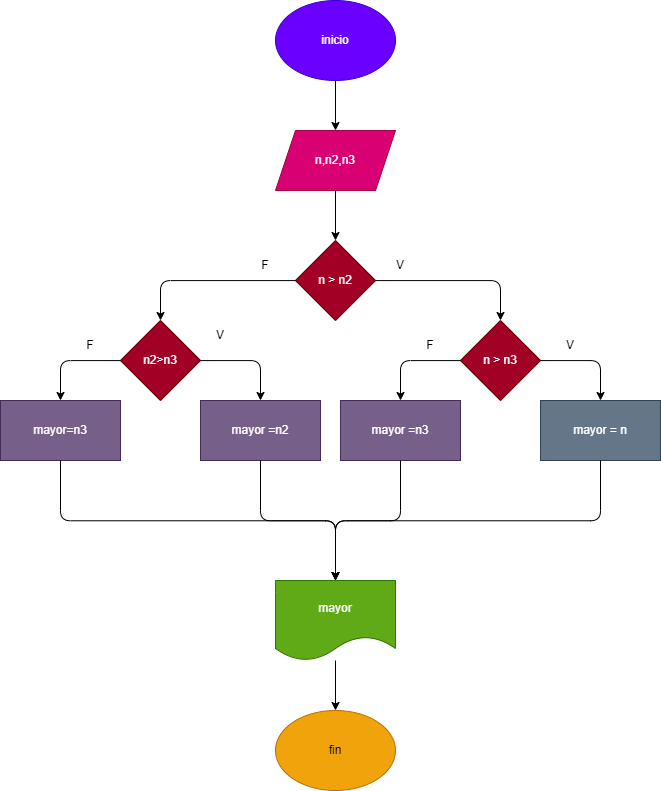

The diagram above was exported from draw.io. Its source (the exported page's mxGraphModel, read from the mxfile embedded in the PNG):
<mxGraphModel dx="462" dy="1127" grid="1" gridSize="10" guides="1" tooltips="1" connect="1" arrows="1" fold="1" page="1" pageScale="1" pageWidth="850" pageHeight="1100" math="0" shadow="0">
  <root>
    <mxCell id="0" />
    <mxCell id="1" parent="0" />
    <mxCell id="2" value="inicio" style="ellipse;whiteSpace=wrap;html=1;fillColor=#6a00ff;fontColor=#ffffff;strokeColor=#3700CC;" parent="1" vertex="1">
      <mxGeometry x="365" y="120" width="120" height="80" as="geometry" />
    </mxCell>
    <mxCell id="3" value="n,n2,n3" style="shape=parallelogram;perimeter=parallelogramPerimeter;whiteSpace=wrap;html=1;fixedSize=1;fillColor=#d80073;fontColor=#ffffff;strokeColor=#A50040;" parent="1" vertex="1">
      <mxGeometry x="365" y="250" width="120" height="60" as="geometry" />
    </mxCell>
    <mxCell id="4" value="n &amp;gt; n2" style="rhombus;whiteSpace=wrap;html=1;fillColor=#a20025;fontColor=#ffffff;strokeColor=#6F0000;" parent="1" vertex="1">
      <mxGeometry x="385" y="360" width="80" height="80" as="geometry" />
    </mxCell>
    <mxCell id="7" value="fin" style="ellipse;whiteSpace=wrap;html=1;fillColor=#f0a30a;fontColor=#000000;strokeColor=#BD7000;" parent="1" vertex="1">
      <mxGeometry x="365" y="830" width="120" height="80" as="geometry" />
    </mxCell>
    <mxCell id="8" value="" style="endArrow=classic;html=1;" parent="1" source="2" target="3" edge="1">
      <mxGeometry width="50" height="50" relative="1" as="geometry">
        <mxPoint x="330" y="440" as="sourcePoint" />
        <mxPoint x="380" y="390" as="targetPoint" />
      </mxGeometry>
    </mxCell>
    <mxCell id="9" value="" style="endArrow=classic;html=1;" parent="1" source="3" target="4" edge="1">
      <mxGeometry width="50" height="50" relative="1" as="geometry">
        <mxPoint x="435" y="210" as="sourcePoint" />
        <mxPoint x="435" y="260" as="targetPoint" />
      </mxGeometry>
    </mxCell>
    <mxCell id="11" value="" style="edgeStyle=segmentEdgeStyle;endArrow=classic;html=1;" parent="1" source="4" target="22" edge="1">
      <mxGeometry width="50" height="50" relative="1" as="geometry">
        <mxPoint x="330" y="440" as="sourcePoint" />
        <mxPoint x="325" y="500" as="targetPoint" />
      </mxGeometry>
    </mxCell>
    <mxCell id="12" value="" style="edgeStyle=segmentEdgeStyle;endArrow=classic;html=1;startArrow=none;" parent="1" source="4" target="17" edge="1">
      <mxGeometry width="50" height="50" relative="1" as="geometry">
        <mxPoint x="395" y="410" as="sourcePoint" />
        <mxPoint x="560" y="470" as="targetPoint" />
      </mxGeometry>
    </mxCell>
    <mxCell id="15" value="V" style="text;html=1;strokeColor=none;fillColor=none;align=center;verticalAlign=middle;whiteSpace=wrap;rounded=0;" parent="1" vertex="1">
      <mxGeometry x="460" y="370" width="60" height="30" as="geometry" />
    </mxCell>
    <mxCell id="16" value="F" style="text;html=1;strokeColor=none;fillColor=none;align=center;verticalAlign=middle;whiteSpace=wrap;rounded=0;" parent="1" vertex="1">
      <mxGeometry x="325" y="370" width="60" height="30" as="geometry" />
    </mxCell>
    <mxCell id="17" value="n &amp;gt; n3" style="rhombus;whiteSpace=wrap;html=1;fillColor=#a20025;fontColor=#ffffff;strokeColor=#6F0000;" parent="1" vertex="1">
      <mxGeometry x="550" y="440" width="80" height="80" as="geometry" />
    </mxCell>
    <mxCell id="20" value="mayor =n3" style="rounded=0;whiteSpace=wrap;html=1;fillColor=#76608a;fontColor=#ffffff;strokeColor=#432D57;" parent="1" vertex="1">
      <mxGeometry x="430" y="520" width="120" height="60" as="geometry" />
    </mxCell>
    <mxCell id="21" value="mayor = n" style="rounded=0;whiteSpace=wrap;html=1;fillColor=#647687;fontColor=#ffffff;strokeColor=#314354;" parent="1" vertex="1">
      <mxGeometry x="630" y="520" width="120" height="60" as="geometry" />
    </mxCell>
    <mxCell id="22" value="n2&amp;gt;n3" style="rhombus;whiteSpace=wrap;html=1;fillColor=#a20025;fontColor=#ffffff;strokeColor=#6F0000;" parent="1" vertex="1">
      <mxGeometry x="210" y="440" width="80" height="80" as="geometry" />
    </mxCell>
    <mxCell id="23" value="mayor =n2" style="rounded=0;whiteSpace=wrap;html=1;fillColor=#76608a;fontColor=#ffffff;strokeColor=#432D57;" parent="1" vertex="1">
      <mxGeometry x="290" y="520" width="120" height="60" as="geometry" />
    </mxCell>
    <mxCell id="24" value="mayor=n3" style="rounded=0;whiteSpace=wrap;html=1;fillColor=#76608a;fontColor=#ffffff;strokeColor=#432D57;" parent="1" vertex="1">
      <mxGeometry x="90" y="520" width="120" height="60" as="geometry" />
    </mxCell>
    <mxCell id="42" style="edgeStyle=none;html=1;" parent="1" source="25" target="7" edge="1">
      <mxGeometry relative="1" as="geometry" />
    </mxCell>
    <mxCell id="25" value="mayor" style="shape=document;whiteSpace=wrap;html=1;boundedLbl=1;fillColor=#60a917;fontColor=#ffffff;strokeColor=#2D7600;" parent="1" vertex="1">
      <mxGeometry x="365" y="700" width="120" height="80" as="geometry" />
    </mxCell>
    <mxCell id="26" value="" style="edgeStyle=elbowEdgeStyle;elbow=vertical;endArrow=classic;html=1;" parent="1" source="24" target="25" edge="1">
      <mxGeometry width="50" height="50" relative="1" as="geometry">
        <mxPoint x="400" y="710" as="sourcePoint" />
        <mxPoint x="450" y="660" as="targetPoint" />
      </mxGeometry>
    </mxCell>
    <mxCell id="27" value="" style="edgeStyle=elbowEdgeStyle;elbow=vertical;endArrow=classic;html=1;" parent="1" source="21" target="25" edge="1">
      <mxGeometry width="50" height="50" relative="1" as="geometry">
        <mxPoint x="160" y="590" as="sourcePoint" />
        <mxPoint x="435" y="710" as="targetPoint" />
      </mxGeometry>
    </mxCell>
    <mxCell id="28" value="" style="edgeStyle=elbowEdgeStyle;elbow=vertical;endArrow=classic;html=1;" parent="1" source="23" target="25" edge="1">
      <mxGeometry width="50" height="50" relative="1" as="geometry">
        <mxPoint x="400" y="710" as="sourcePoint" />
        <mxPoint x="450" y="660" as="targetPoint" />
      </mxGeometry>
    </mxCell>
    <mxCell id="29" value="" style="edgeStyle=elbowEdgeStyle;elbow=vertical;endArrow=classic;html=1;" parent="1" source="20" target="25" edge="1">
      <mxGeometry width="50" height="50" relative="1" as="geometry">
        <mxPoint x="360" y="590" as="sourcePoint" />
        <mxPoint x="435" y="710" as="targetPoint" />
      </mxGeometry>
    </mxCell>
    <mxCell id="32" value="" style="edgeStyle=segmentEdgeStyle;endArrow=classic;html=1;" parent="1" source="17" target="21" edge="1">
      <mxGeometry width="50" height="50" relative="1" as="geometry">
        <mxPoint x="400" y="540" as="sourcePoint" />
        <mxPoint x="690" y="330" as="targetPoint" />
      </mxGeometry>
    </mxCell>
    <mxCell id="33" value="" style="edgeStyle=segmentEdgeStyle;endArrow=classic;html=1;" parent="1" source="17" target="20" edge="1">
      <mxGeometry width="50" height="50" relative="1" as="geometry">
        <mxPoint x="639.9999999999998" y="490.0000000000002" as="sourcePoint" />
        <mxPoint x="700" y="530" as="targetPoint" />
      </mxGeometry>
    </mxCell>
    <mxCell id="34" value="" style="edgeStyle=segmentEdgeStyle;endArrow=classic;html=1;" parent="1" source="22" target="23" edge="1">
      <mxGeometry width="50" height="50" relative="1" as="geometry">
        <mxPoint x="560.0000000000002" y="490.0000000000002" as="sourcePoint" />
        <mxPoint x="500" y="530" as="targetPoint" />
      </mxGeometry>
    </mxCell>
    <mxCell id="35" value="" style="edgeStyle=segmentEdgeStyle;endArrow=classic;html=1;" parent="1" source="22" target="24" edge="1">
      <mxGeometry width="50" height="50" relative="1" as="geometry">
        <mxPoint x="299.95238095238096" y="490.04761904761904" as="sourcePoint" />
        <mxPoint x="360" y="530" as="targetPoint" />
      </mxGeometry>
    </mxCell>
    <mxCell id="36" value="F" style="text;html=1;strokeColor=none;fillColor=none;align=center;verticalAlign=middle;whiteSpace=wrap;rounded=0;" parent="1" vertex="1">
      <mxGeometry x="150" y="450" width="60" height="30" as="geometry" />
    </mxCell>
    <mxCell id="37" value="F" style="text;html=1;strokeColor=none;fillColor=none;align=center;verticalAlign=middle;whiteSpace=wrap;rounded=0;" parent="1" vertex="1">
      <mxGeometry x="490" y="450" width="60" height="30" as="geometry" />
    </mxCell>
    <mxCell id="38" value="V" style="text;html=1;strokeColor=none;fillColor=none;align=center;verticalAlign=middle;whiteSpace=wrap;rounded=0;" parent="1" vertex="1">
      <mxGeometry x="280" y="440" width="60" height="30" as="geometry" />
    </mxCell>
    <mxCell id="41" value="V" style="text;html=1;strokeColor=none;fillColor=none;align=center;verticalAlign=middle;whiteSpace=wrap;rounded=0;" parent="1" vertex="1">
      <mxGeometry x="630" y="450" width="60" height="30" as="geometry" />
    </mxCell>
  </root>
</mxGraphModel>